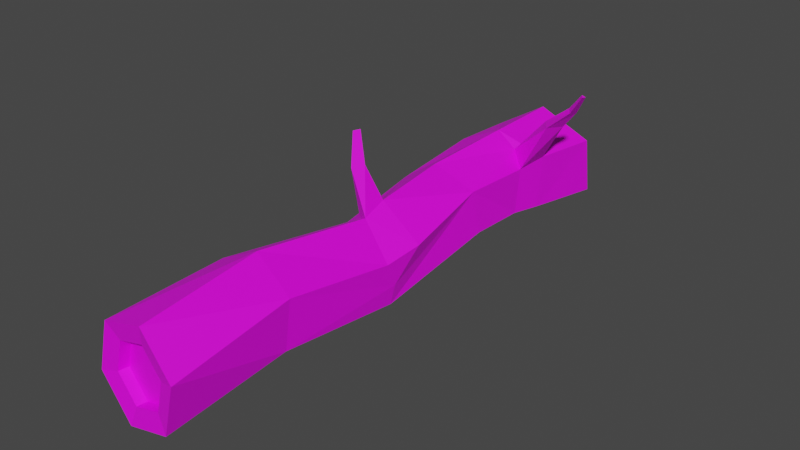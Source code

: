 # Source: Tree_Log_1.blend  (saved by Blender 2.82.7; exported with 4.5.12 LTS)
import bpy
from mathutils import Matrix  # noqa: F401  (used for matrix-valued properties, if any)

bpy.ops.wm.read_factory_settings(use_empty=True)
scene = bpy.context.scene
scene.name = 'Scene'

# ---- collections
col_collection = bpy.data.collections.new('Collection'); scene.collection.children.link(col_collection)

# ---- images (referenced by path relative to the original .blend; pixels are not part of the script)
import os
ASSET_DIR = os.environ.get("B2B_ASSET_DIR", "")  # directory of the original .blend (textures are referenced by path, not embedded)
HERE = os.path.dirname(os.path.abspath(__file__))  # packed textures are extracted next to this script under _unpacked/

def load_image(name, relpath, width, height, colorspace="sRGB"):
    """Load a texture the original file referenced (path relative to the .blend, or extracted next to this script)."""
    p = next((c for c in (os.path.join(HERE, relpath), os.path.join(ASSET_DIR, relpath)) if relpath and os.path.exists(c)), "")
    if p:
        img = bpy.data.images.load(p, check_existing=True)
        img.name = name
    else:  # same state as the original file: an image datablock whose file is absent (Cycles renders it pink)
        img = bpy.data.images.new(name, width, height)
        img.source = "FILE"
        img.filepath = "//" + (relpath or name)
    img.colorspace_settings.name = colorspace
    return img
img_colorpalette_png = load_image('ColorPalette.png', 'ColorPalette.png', 1024, 1024, 'sRGB')

# ---- materials (node trees are filled in below, after node groups)
mat_colorpalette = bpy.data.materials.new('ColorPalette')
mat_colorpalette.use_transparent_shadow = False

# ---- material node trees
mat_colorpalette.use_nodes = True; mat_colorpalette.node_tree.nodes.clear()
_N = mat_colorpalette.node_tree.nodes; _L = mat_colorpalette.node_tree.links
n0 = _N.new('ShaderNodeOutputMaterial'); n0.name = 'Material Output'; n0.location = (300, 300)
n1 = _N.new('ShaderNodeBsdfPrincipled'); n1.name = 'Principled BSDF'; n1.location = (10, 300)
n1.distribution = 'GGX'
n1.subsurface_method = 'BURLEY'
n1.inputs[3].default_value = 1.45
n1.inputs[27].default_value = (0.0, 0.0, 0.0, 1.0)
n1.inputs[28].default_value = 1.0
n2 = _N.new('ShaderNodeTexImage'); n2.name = 'Image Texture'; n2.location = (-280, 280)
n2.image = img_colorpalette_png
_L.new(n1.outputs[0], n0.inputs[0])
_L.new(n2.outputs[0], n1.inputs[0])
n0.is_active_output = True

# ---- world
world_world = bpy.data.worlds.new('World'); scene.world = world_world
world_world.use_nodes = True; world_world.node_tree.nodes.clear()
_N = world_world.node_tree.nodes; _L = world_world.node_tree.links
n0 = _N.new('ShaderNodeOutputWorld'); n0.name = 'World Output'; n0.location = (300, 300)
n1 = _N.new('ShaderNodeBackground'); n1.name = 'Background'; n1.location = (10, 300)
n1.inputs[0].default_value = (0.05088, 0.05088, 0.05088, 1.0)
_L.new(n1.outputs[0], n0.inputs[0])
n0.is_active_output = True
world_world.color = (0.05088, 0.05088, 0.05088)
world_world.use_sun_shadow = False
world_world.sun_shadow_jitter_overblur = 0.0

# ---- meshes
me_cylinder_013 = bpy.data.meshes.new('Cylinder.013')
me_cylinder_013.from_pydata([(-0.1119, 0.444, -5.476), (-0.1245, 0.678, -3.759), (0.2932, 0.2263, -5.581), (0.6591, 0.9555, -3.476), (0.3027, -0.234, -5.679), (0.5254, 0.9551, -3.822), (-0.09275, -0.4766, -5.672), (-0.2026, -0.5065, -3.647), (-0.4978, -0.2589, -5.567), (-0.6632, -0.07939, -3.543), (-0.5074, 0.2014, -5.469), (-0.6572, 0.4143, -3.775), (0.3183, 0.3718, -1.875), (-0.1848, 0.6105, -1.738), (0.3551, -0.1814, -2.038), (-0.1112, -0.496, -2.063), (-0.6143, -0.2572, -1.926), (-0.6511, 0.296, -1.764), (-0.3031, 0.9795, 0.5046), (-0.3918, 0.9234, 0.2879), (0.3633, -0.407, 0.7367), (-0.1239, -0.6022, 0.706), (-0.4693, -0.2832, 0.8058), (-0.4527, 0.2326, 0.4517), (0.3517, 0.3424, 3.273), (-0.1477, 0.667, 3.161), (0.3169, -0.2534, 3.367), (-0.2175, -0.5245, 3.348), (-0.6498, -0.1282, 3.632), (-0.6821, 0.3958, 3.142), (0.2314, 0.1312, 5.845), (-0.04854, 0.3876, 5.782), (0.1488, -0.2409, 5.865), (-0.2134, -0.3566, 5.822), (-0.4933, -0.1002, 5.759), (-0.4108, 0.272, 5.739), (-0.1172, 0.698, -5.422), (0.5114, 0.3602, -5.585), (0.5262, -0.3541, -5.737), (-0.08748, -0.7306, -5.725), (-0.716, -0.3928, -5.563), (-0.7309, 0.3215, -5.411), (-0.09036, 0.4133, -5.052), (0.3147, 0.1956, -5.157), (0.3243, -0.2647, -5.255), (-0.07122, -0.5073, -5.248), (-0.4763, -0.2896, -5.143), (-0.4858, 0.1707, -5.045), (0.4462, 0.2042, 5.941), (-0.003139, 0.6158, 5.84), (0.3136, -0.3932, 5.973), (-0.2683, -0.579, 5.904), (-0.7177, -0.1675, 5.803), (-0.5851, 0.43, 5.771), (0.2422, 0.1249, 5.633), (-0.03778, 0.3813, 5.57), (0.1596, -0.2472, 5.653), (-0.2026, -0.3629, 5.61), (-0.4826, -0.1065, 5.547), (-0.4, 0.2656, 5.527), (0.458, 0.204, 0.1152), (0.4206, 0.1443, 0.9248), (0.4, -0.1684, 0.6848), (-0.02211, 0.5011, 0.6712), (-0.05993, 0.5819, 0.09712), (-0.2185, 0.3826, 0.4435), (-0.2486, 0.9779, 0.2294), (-0.4285, 1.304, -0.00193), (-0.5075, 1.274, 0.03033), (-0.4586, 1.305, 0.1498), (0.3567, 0.3552, -3.409), (0.419, 0.4063, -4.08), (0.1402, 0.5019, -3.72), (0.4013, -0.262, -4.016), (0.3309, -0.2291, -3.353), (0.08187, -0.3657, -3.638), (0.7475, 0.9299, -3.873), (0.9237, 1.152, -3.843), (0.8342, 1.194, -3.804), (0.8977, 1.17, -3.658), (1.115, 1.434, -3.582), (1.071, 1.454, -3.563), (1.102, 1.442, -3.492)], [], [(37, 71, 73, 38), (74, 70, 12, 14), (7, 75, 74, 14, 15), (39, 7, 9, 40), (38, 73, 75, 7, 39), (40, 9, 11, 41), (41, 11, 1, 36), (10, 0, 42, 47), (20, 62, 61, 24, 26), (11, 9, 16, 17), (36, 1, 72, 71, 37), (5, 3, 79, 78), (1, 11, 17, 13), (9, 7, 15, 16), (23, 22, 28, 29), (19, 18, 69, 68), (16, 15, 21, 22), (12, 13, 64, 60), (17, 16, 22, 23), (15, 14, 20, 21), (25, 29, 53, 49), (21, 20, 26, 27), (14, 12, 60, 62, 20), (13, 17, 23, 65, 64), (22, 21, 27, 28), (63, 65, 23, 29, 25), (31, 35, 59, 55), (28, 27, 51, 52), (26, 24, 48, 50), (29, 28, 52, 53), (27, 26, 50, 51), (24, 25, 49, 48), (2, 0, 36, 37), (4, 2, 37, 38), (6, 4, 38, 39), (8, 6, 39, 40), (10, 8, 40, 41), (0, 10, 41, 36), (42, 43, 44, 45, 46, 47), (6, 8, 46, 45), (2, 4, 44, 43), (8, 10, 47, 46), (4, 6, 45, 44), (0, 2, 43, 42), (31, 30, 48, 49), (30, 32, 50, 48), (32, 33, 51, 50), (33, 34, 52, 51), (34, 35, 53, 52), (35, 31, 49, 53), (54, 55, 59, 58, 57, 56), (34, 33, 57, 58), (32, 30, 54, 56), (35, 34, 58, 59), (33, 32, 56, 57), (30, 31, 55, 54), (60, 61, 62), (64, 65, 19, 66), (60, 64, 63, 61), (61, 63, 25, 24), (63, 64, 66, 18), (65, 63, 18, 19), (69, 67, 68), (18, 66, 67, 69), (66, 19, 68, 67), (71, 72, 5, 76), (73, 74, 75), (73, 71, 70, 74), (70, 72, 1, 13, 12), (70, 71, 76, 3), (72, 70, 3, 5), (78, 79, 82, 81), (3, 76, 77, 79), (76, 5, 78, 77), (82, 80, 81), (79, 77, 80, 82), (77, 78, 81, 80)])
_uv = me_cylinder_013.uv_layers.new(name='UVMap')
_uv.uv.foreach_set('vector', [0.4482, 0.9171, 0.4482, 0.9201, 0.4471, 0.9202, 0.4471, 0.9171, 0.4471, 0.9207, 0.4482, 0.9207, 0.4482, 0.9207, 0.4471, 0.9207, 0.4459, 0.9207, 0.4465, 0.9207, 0.4471, 0.9207, 0.4471, 0.9207, 0.4459, 0.9207, 0.4459, 0.9171, 0.4459, 0.9207, 0.4447, 0.9207, 0.4447, 0.9171, 0.4471, 0.9171, 0.4471, 0.9202, 0.4465, 0.9207, 0.4459, 0.9207, 0.4459, 0.9171, 0.4447, 0.9171, 0.4447, 0.9207, 0.4435, 0.9207, 0.4435, 0.9171, 0.4435, 0.9171, 0.4435, 0.9207, 0.4423, 0.9207, 0.4423, 0.9171, 0.4467, 0.9159, 0.4477, 0.9164, 0.4477, 0.9164, 0.4467, 0.9159, 0.4471, 0.9207, 0.4476, 0.9207, 0.4482, 0.9207, 0.4482, 0.9207, 0.4471, 0.9207, 0.4435, 0.9207, 0.4447, 0.9207, 0.4447, 0.9207, 0.4435, 0.9207, 0.4494, 0.9171, 0.4494, 0.9207, 0.4488, 0.9207, 0.4482, 0.9201, 0.4482, 0.9171, 0.4488, 0.9207, 0.4482, 0.9207, 0.4482, 0.9207, 0.4488, 0.9207, 0.4423, 0.9207, 0.4435, 0.9207, 0.4435, 0.9207, 0.4423, 0.9207, 0.4447, 0.9207, 0.4459, 0.9207, 0.4459, 0.9207, 0.4447, 0.9207, 0.4435, 0.9207, 0.4447, 0.9207, 0.4447, 0.9207, 0.4435, 0.9207, 0.4429, 0.9207, 0.4423, 0.9207, 0.4423, 0.9207, 0.4429, 0.9207, 0.4447, 0.9207, 0.4459, 0.9207, 0.4459, 0.9207, 0.4447, 0.9207, 0.4482, 0.9207, 0.4494, 0.9207, 0.4494, 0.9207, 0.4482, 0.9207, 0.4435, 0.9207, 0.4447, 0.9207, 0.4447, 0.9207, 0.4435, 0.9207, 0.4459, 0.9207, 0.4471, 0.9207, 0.4471, 0.9207, 0.4459, 0.9207, 0.4423, 0.9207, 0.4435, 0.9207, 0.4435, 0.9207, 0.4423, 0.9207, 0.4459, 0.9207, 0.4471, 0.9207, 0.4471, 0.9207, 0.4459, 0.9207, 0.4471, 0.9207, 0.4482, 0.9207, 0.4482, 0.9207, 0.4476, 0.9207, 0.4471, 0.9207, 0.4423, 0.9207, 0.4435, 0.9207, 0.4435, 0.9207, 0.4429, 0.9207, 0.4423, 0.9207, 0.4447, 0.9207, 0.4459, 0.9207, 0.4459, 0.9207, 0.4447, 0.9207, 0.4423, 0.9207, 0.4429, 0.9207, 0.4435, 0.9207, 0.4435, 0.9207, 0.4423, 0.9207, 0.4441, 0.9164, 0.4431, 0.9159, 0.4431, 0.9159, 0.4441, 0.9164, 0.4447, 0.9207, 0.4459, 0.9207, 0.4459, 0.9207, 0.4447, 0.9207, 0.4471, 0.9207, 0.4482, 0.9207, 0.4482, 0.9207, 0.4471, 0.9207, 0.4435, 0.9207, 0.4447, 0.9207, 0.4447, 0.9207, 0.4435, 0.9207, 0.4459, 0.9207, 0.4471, 0.9207, 0.4471, 0.9207, 0.4459, 0.9207, 0.4482, 0.9207, 0.4494, 0.9207, 0.4494, 0.9207, 0.4482, 0.9207, 0.4486, 0.9159, 0.4477, 0.9164, 0.4477, 0.917, 0.4491, 0.9162, 0.4486, 0.9148, 0.4486, 0.9159, 0.4491, 0.9162, 0.4491, 0.9145, 0.4477, 0.9142, 0.4486, 0.9148, 0.4491, 0.9145, 0.4477, 0.9136, 0.4467, 0.9148, 0.4477, 0.9142, 0.4477, 0.9136, 0.4462, 0.9145, 0.4467, 0.9159, 0.4467, 0.9148, 0.4462, 0.9145, 0.4462, 0.9162, 0.4477, 0.9164, 0.4467, 0.9159, 0.4462, 0.9162, 0.4477, 0.917, 0.4381, 0.8067, 0.4386, 0.8064, 0.4386, 0.8059, 0.4381, 0.8056, 0.4376, 0.8059, 0.4376, 0.8064, 0.4477, 0.9142, 0.4467, 0.9148, 0.4467, 0.9148, 0.4477, 0.9142, 0.4486, 0.9159, 0.4486, 0.9148, 0.4486, 0.9148, 0.4486, 0.9159, 0.4467, 0.9148, 0.4467, 0.9159, 0.4467, 0.9159, 0.4467, 0.9148, 0.4486, 0.9148, 0.4477, 0.9142, 0.4477, 0.9142, 0.4486, 0.9148, 0.4477, 0.9164, 0.4486, 0.9159, 0.4486, 0.9159, 0.4477, 0.9164, 0.4441, 0.9164, 0.445, 0.9159, 0.4456, 0.9162, 0.4441, 0.917, 0.445, 0.9159, 0.445, 0.9148, 0.4456, 0.9145, 0.4456, 0.9162, 0.445, 0.9148, 0.4441, 0.9142, 0.4441, 0.9136, 0.4456, 0.9145, 0.4441, 0.9142, 0.4431, 0.9148, 0.4426, 0.9145, 0.4441, 0.9136, 0.4431, 0.9148, 0.4431, 0.9159, 0.4426, 0.9162, 0.4426, 0.9145, 0.4431, 0.9159, 0.4441, 0.9164, 0.4441, 0.917, 0.4426, 0.9162, 0.4368, 0.8064, 0.4363, 0.8067, 0.4359, 0.8064, 0.4359, 0.8059, 0.4363, 0.8056, 0.4368, 0.8059, 0.4431, 0.9148, 0.4441, 0.9142, 0.4441, 0.9142, 0.4431, 0.9148, 0.445, 0.9148, 0.445, 0.9159, 0.445, 0.9159, 0.445, 0.9148, 0.4431, 0.9159, 0.4431, 0.9148, 0.4431, 0.9148, 0.4431, 0.9159, 0.4441, 0.9142, 0.445, 0.9148, 0.445, 0.9148, 0.4441, 0.9142, 0.445, 0.9159, 0.4441, 0.9164, 0.4441, 0.9164, 0.445, 0.9159, 0.4482, 0.9207, 0.4483, 0.9207, 0.4476, 0.9207, 0.4423, 0.9207, 0.4429, 0.9207, 0.4429, 0.9207, 0.4423, 0.9207, 0.4482, 0.9207, 0.4494, 0.9207, 0.4494, 0.9207, 0.4482, 0.9207, 0.4482, 0.9207, 0.4494, 0.9207, 0.4494, 0.9207, 0.4482, 0.9207, 0.4494, 0.9207, 0.4494, 0.9207, 0.4494, 0.9207, 0.4494, 0.9207, 0.4429, 0.9207, 0.4423, 0.9207, 0.4423, 0.9207, 0.4429, 0.9207, 0.4423, 0.9207, 0.4423, 0.9207, 0.4429, 0.9207, 0.4494, 0.9207, 0.4494, 0.9207, 0.4494, 0.9207, 0.4494, 0.9207, 0.4423, 0.9207, 0.4429, 0.9207, 0.4429, 0.9207, 0.4423, 0.9207, 0.4482, 0.9201, 0.4488, 0.9207, 0.4488, 0.9207, 0.4482, 0.9201, 0.4471, 0.9202, 0.4471, 0.9212, 0.4465, 0.9207, 0.4471, 0.9202, 0.4482, 0.9201, 0.4482, 0.9207, 0.4471, 0.9207, 0.4482, 0.9207, 0.4488, 0.9207, 0.4494, 0.9207, 0.4494, 0.9207, 0.4482, 0.9207, 0.4482, 0.9207, 0.4482, 0.9201, 0.4482, 0.9201, 0.4482, 0.9207, 0.4488, 0.9207, 0.4482, 0.9207, 0.4482, 0.9207, 0.4488, 0.9207, 0.4488, 0.9207, 0.4482, 0.9207, 0.4482, 0.9207, 0.4488, 0.9207, 0.4482, 0.9207, 0.4482, 0.9201, 0.4482, 0.9201, 0.4482, 0.9207, 0.4482, 0.9201, 0.4488, 0.9207, 0.4488, 0.9207, 0.4482, 0.9201, 0.4482, 0.9207, 0.4483, 0.9207, 0.4488, 0.9207, 0.4482, 0.9207, 0.4482, 0.9201, 0.4482, 0.9201, 0.4482, 0.9207, 0.4482, 0.9201, 0.4488, 0.9207, 0.4488, 0.9207, 0.4482, 0.9201])
me_cylinder_013.materials.append(mat_colorpalette)
me_cylinder_013.use_remesh_fix_poles = True
me_cylinder_013.use_remesh_preserve_attributes = False
me_cylinder_013.use_mirror_vertex_groups = False
me_cylinder_013.update()

# ---- objects
ob_tree_log_1 = bpy.data.objects.new('Tree_Log_1', me_cylinder_013)

# ---- transforms, parenting, visibility, modifiers, constraints
ob_tree_log_1.location = (-1.423e-11, -1.49e-08, 0.0)
ob_tree_log_1.rotation_euler = (1.571, 0.001745, 0.0)
ob_tree_log_1.scale = (0.3943, 0.3943, 0.2321)
ob_tree_log_1.lineart.crease_threshold = 0.0

# ---- collection membership
col_collection.objects.link(ob_tree_log_1)

# ---- scene / render settings (as saved in the file)
scene.frame_start = 1; scene.frame_end = 250; scene.frame_set(1)
scene.render.engine = 'BLENDER_EEVEE_NEXT'
scene.cycles.use_denoising = False
scene.cycles.samples = 128
scene.cycles.sampling_pattern = 'TABULATED_SOBOL'
scene.cycles.use_adaptive_sampling = False
scene.cycles.use_light_tree = False
scene.view_settings.view_transform = 'Filmic'
bpy.context.view_layer.update()

# ---- added for rendering (the .blend has no active camera and no usable light): camera, sun
cam_auto = bpy.data.cameras.new('AutoCamera')
cam_auto.lens = 50.0
cam_auto.sensor_width = 36.0
cam_auto.clip_end = 1000.0
ob_auto_camera = bpy.data.objects.new('AutoCamera', cam_auto)
scene.collection.objects.link(ob_auto_camera)
ob_auto_camera.location = (2.79878, -3.2948, 2.3208)
ob_auto_camera.rotation_euler = (1.09748, -7.21219e-08, 0.694738)
scene.camera = ob_auto_camera
light_auto_sun = bpy.data.lights.new('AutoSun', 'SUN')
light_auto_sun.energy = 3.0
light_auto_sun.angle = 0.0523599
ob_auto_sun = bpy.data.objects.new('AutoSun', light_auto_sun)
scene.collection.objects.link(ob_auto_sun)
ob_auto_sun.rotation_euler = (0.872665, 0.174533, 0.523599)
bpy.context.view_layer.update()
